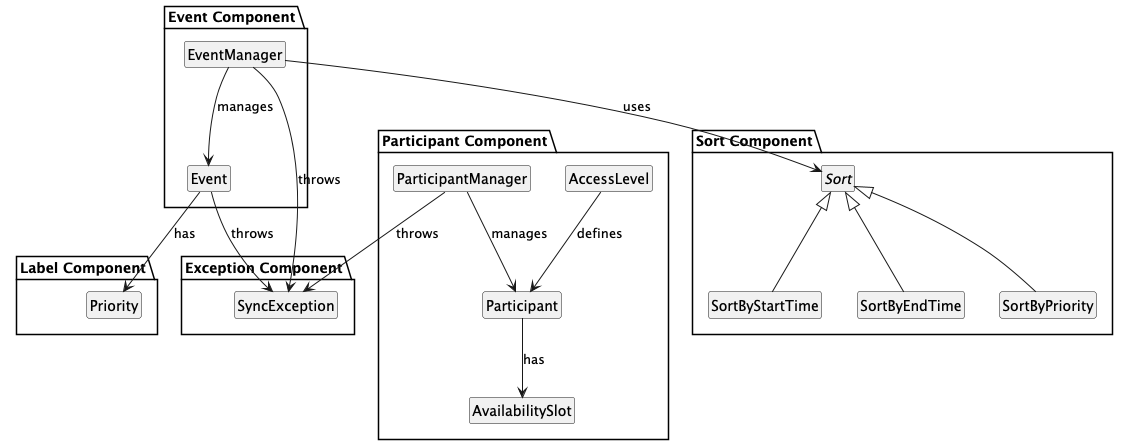

The diagram above was rendered by PlantUML. Its source (embedded in the PNG):
@startuml
skinparam style strictuml
skinparam classAttributeIconSize 0
hide members

package "Event Component" {
    class Event
    class EventManager
    EventManager --> Event : manages
}

package "Participant Component" {
    class Participant
    class ParticipantManager
    class AvailabilitySlot
    enum AccessLevel

    ParticipantManager --> Participant : manages
    Participant --> AvailabilitySlot : has
    AccessLevel --> Participant : defines
}

package "Label Component" {
    class Priority
    Event --> Priority : has
}

package "Sort Component" {
    abstract class Sort
    class SortByStartTime
    class SortByEndTime
    class SortByPriority

    EventManager --> Sort : uses
    Sort <|-- SortByStartTime
    Sort <|-- SortByEndTime
    Sort <|-- SortByPriority
}

package "Exception Component" {
    class SyncException
    EventManager --> SyncException : throws
    ParticipantManager --> SyncException : throws
    Event --> SyncException : throws
}
@enduml